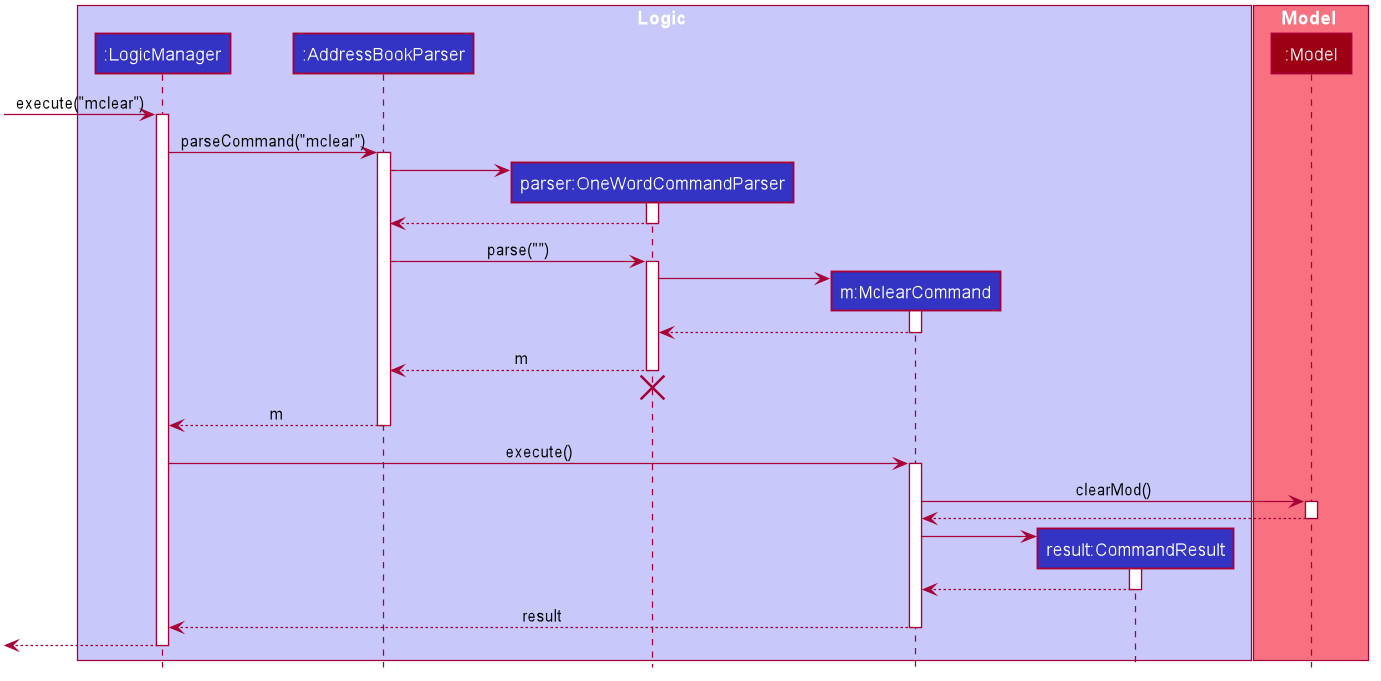

The diagram above was rendered by PlantUML. Its source (embedded in the PNG):
@startuml








skinparam BackgroundColor #FFFFFFF

skinparam Shadowing false

skinparam Class {
    FontColor #FFFFFF
    BorderThickness 1
    BorderColor #FFFFFF
    StereotypeFontColor #FFFFFF
    FontName Arial
}

skinparam Actor {
    BorderColor #000000
    Color #000000
    FontName Arial
}

skinparam Sequence {
    MessageAlign center
    BoxFontSize 15
    BoxPadding 0
    BoxFontColor #FFFFFF
    FontName Arial
}

skinparam Participant {
    FontColor #FFFFFFF
    Padding 20
}

skinparam MinClassWidth 50
skinparam ParticipantPadding 10
skinparam Shadowing false
skinparam DefaultTextAlignment center
skinparam packageStyle Rectangle

hide footbox
hide members
hide circle

box Logic #C8C8FA
participant ":LogicManager" as LogicManager #3333C4
participant ":AddressBookParser" as AddressBookParser #3333C4
participant "parser:OneWordCommandParser" as OneWordCommandParser #3333C4
participant "m:MclearCommand" as MclearCommand #3333C4
participant "result:CommandResult" as CommandResult #3333C4
end box

box Model #F97181
participant ":Model" as Model #9D0012
end box

[-> LogicManager : execute("mclear")
activate LogicManager

LogicManager -> AddressBookParser : parseCommand("mclear")
activate AddressBookParser

create OneWordCommandParser
AddressBookParser -> OneWordCommandParser
activate OneWordCommandParser

OneWordCommandParser --> AddressBookParser
deactivate OneWordCommandParser

AddressBookParser -> OneWordCommandParser : parse("")
activate OneWordCommandParser

create MclearCommand

OneWordCommandParser -> MclearCommand
activate MclearCommand

MclearCommand  --> OneWordCommandParser
deactivate MclearCommand

OneWordCommandParser --> AddressBookParser : m
deactivate OneWordCommandParser
OneWordCommandParser -[hidden]-> AddressBookParser
destroy OneWordCommandParser

AddressBookParser --> LogicManager : m
deactivate AddressBookParser

LogicManager -> MclearCommand  : execute()
activate MclearCommand

MclearCommand  -> Model : clearMod()

activate Model

Model --> MclearCommand

deactivate Model

create CommandResult
MclearCommand  -> CommandResult
activate CommandResult

CommandResult --> MclearCommand
deactivate CommandResult

MclearCommand  --> LogicManager : result
deactivate MclearCommand

[<--LogicManager
deactivate LogicManager
@enduml